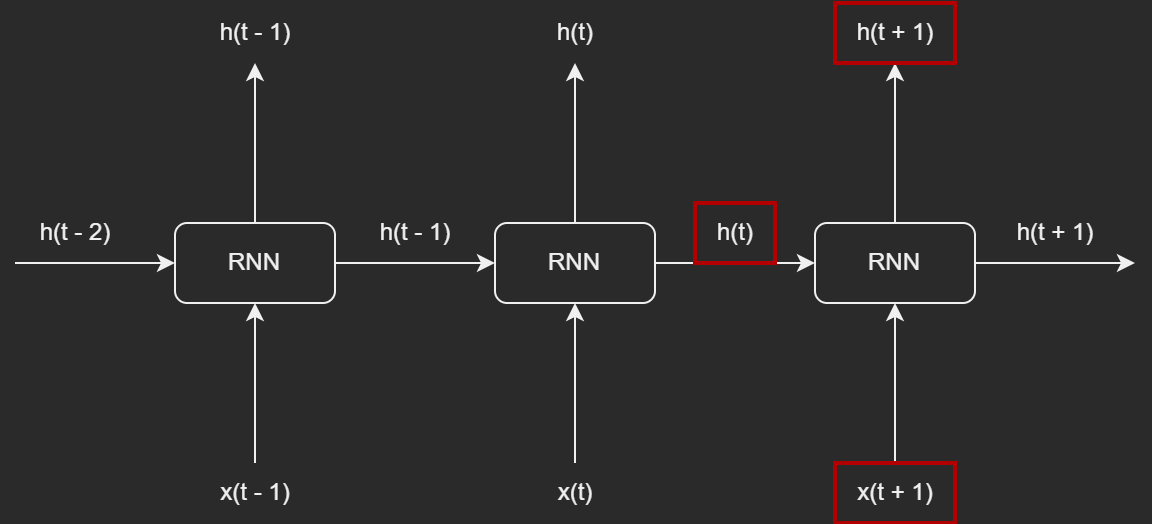

The diagram above was exported from draw.io. Its source (the exported page's mxGraphModel, read from the mxfile embedded in the PNG):
<mxGraphModel dx="1038" dy="641" grid="1" gridSize="10" guides="1" tooltips="1" connect="1" arrows="1" fold="1" page="1" pageScale="1" pageWidth="850" pageHeight="1100" math="0" shadow="0">
  <root>
    <mxCell id="0" />
    <mxCell id="1" parent="0" />
    <mxCell id="1lAWm_SCzi79ECKcBKYS-1" style="edgeStyle=orthogonalEdgeStyle;rounded=0;orthogonalLoop=1;jettySize=auto;html=1;entryX=0;entryY=0.5;entryDx=0;entryDy=0;" parent="1" source="1lAWm_SCzi79ECKcBKYS-3" target="1lAWm_SCzi79ECKcBKYS-6" edge="1">
      <mxGeometry relative="1" as="geometry" />
    </mxCell>
    <mxCell id="1lAWm_SCzi79ECKcBKYS-2" style="edgeStyle=orthogonalEdgeStyle;rounded=0;orthogonalLoop=1;jettySize=auto;html=1;" parent="1" source="1lAWm_SCzi79ECKcBKYS-3" edge="1">
      <mxGeometry relative="1" as="geometry">
        <mxPoint x="200" y="120" as="targetPoint" />
      </mxGeometry>
    </mxCell>
    <mxCell id="1lAWm_SCzi79ECKcBKYS-3" value="RNN" style="rounded=1;whiteSpace=wrap;html=1;" parent="1" vertex="1">
      <mxGeometry x="160" y="200" width="80" height="40" as="geometry" />
    </mxCell>
    <mxCell id="1lAWm_SCzi79ECKcBKYS-4" style="edgeStyle=orthogonalEdgeStyle;rounded=0;orthogonalLoop=1;jettySize=auto;html=1;entryX=0;entryY=0.5;entryDx=0;entryDy=0;" parent="1" source="1lAWm_SCzi79ECKcBKYS-6" target="1lAWm_SCzi79ECKcBKYS-9" edge="1">
      <mxGeometry relative="1" as="geometry" />
    </mxCell>
    <mxCell id="1lAWm_SCzi79ECKcBKYS-5" style="edgeStyle=orthogonalEdgeStyle;rounded=0;orthogonalLoop=1;jettySize=auto;html=1;" parent="1" source="1lAWm_SCzi79ECKcBKYS-6" edge="1">
      <mxGeometry relative="1" as="geometry">
        <mxPoint x="360" y="120" as="targetPoint" />
      </mxGeometry>
    </mxCell>
    <mxCell id="1lAWm_SCzi79ECKcBKYS-6" value="RNN" style="rounded=1;whiteSpace=wrap;html=1;" parent="1" vertex="1">
      <mxGeometry x="320" y="200" width="80" height="40" as="geometry" />
    </mxCell>
    <mxCell id="1lAWm_SCzi79ECKcBKYS-7" style="edgeStyle=orthogonalEdgeStyle;rounded=0;orthogonalLoop=1;jettySize=auto;html=1;" parent="1" source="1lAWm_SCzi79ECKcBKYS-9" edge="1">
      <mxGeometry relative="1" as="geometry">
        <mxPoint x="640" y="220" as="targetPoint" />
      </mxGeometry>
    </mxCell>
    <mxCell id="1lAWm_SCzi79ECKcBKYS-8" style="edgeStyle=orthogonalEdgeStyle;rounded=0;orthogonalLoop=1;jettySize=auto;html=1;" parent="1" source="1lAWm_SCzi79ECKcBKYS-9" edge="1">
      <mxGeometry relative="1" as="geometry">
        <mxPoint x="520" y="120" as="targetPoint" />
      </mxGeometry>
    </mxCell>
    <mxCell id="1lAWm_SCzi79ECKcBKYS-9" value="RNN" style="rounded=1;whiteSpace=wrap;html=1;" parent="1" vertex="1">
      <mxGeometry x="480" y="200" width="80" height="40" as="geometry" />
    </mxCell>
    <mxCell id="1lAWm_SCzi79ECKcBKYS-10" value="" style="endArrow=classic;html=1;rounded=0;entryX=0;entryY=0.5;entryDx=0;entryDy=0;" parent="1" target="1lAWm_SCzi79ECKcBKYS-3" edge="1">
      <mxGeometry width="50" height="50" relative="1" as="geometry">
        <mxPoint x="80" y="220" as="sourcePoint" />
        <mxPoint x="100" y="230" as="targetPoint" />
      </mxGeometry>
    </mxCell>
    <mxCell id="1lAWm_SCzi79ECKcBKYS-11" value="" style="endArrow=classic;html=1;rounded=0;entryX=0.5;entryY=1;entryDx=0;entryDy=0;" parent="1" target="1lAWm_SCzi79ECKcBKYS-3" edge="1">
      <mxGeometry width="50" height="50" relative="1" as="geometry">
        <mxPoint x="200" y="320" as="sourcePoint" />
        <mxPoint x="230" y="280" as="targetPoint" />
      </mxGeometry>
    </mxCell>
    <mxCell id="1lAWm_SCzi79ECKcBKYS-12" value="" style="endArrow=classic;html=1;rounded=0;entryX=0.5;entryY=1;entryDx=0;entryDy=0;" parent="1" target="1lAWm_SCzi79ECKcBKYS-6" edge="1">
      <mxGeometry width="50" height="50" relative="1" as="geometry">
        <mxPoint x="360" y="320" as="sourcePoint" />
        <mxPoint x="370" y="300" as="targetPoint" />
      </mxGeometry>
    </mxCell>
    <mxCell id="1lAWm_SCzi79ECKcBKYS-13" value="" style="endArrow=classic;html=1;rounded=0;entryX=0.5;entryY=1;entryDx=0;entryDy=0;" parent="1" target="1lAWm_SCzi79ECKcBKYS-9" edge="1">
      <mxGeometry width="50" height="50" relative="1" as="geometry">
        <mxPoint x="520" y="320" as="sourcePoint" />
        <mxPoint x="510" y="300" as="targetPoint" />
      </mxGeometry>
    </mxCell>
    <mxCell id="1lAWm_SCzi79ECKcBKYS-14" value="h(t - 2)" style="text;html=1;align=center;verticalAlign=middle;resizable=0;points=[];autosize=1;strokeColor=none;fillColor=none;" parent="1" vertex="1">
      <mxGeometry x="80" y="190" width="60" height="30" as="geometry" />
    </mxCell>
    <mxCell id="1lAWm_SCzi79ECKcBKYS-15" value="h(t - 1)" style="text;html=1;align=center;verticalAlign=middle;resizable=0;points=[];autosize=1;strokeColor=none;fillColor=none;" parent="1" vertex="1">
      <mxGeometry x="250" y="190" width="60" height="30" as="geometry" />
    </mxCell>
    <mxCell id="1lAWm_SCzi79ECKcBKYS-16" value="h(t)" style="text;html=1;align=center;verticalAlign=middle;resizable=0;points=[];autosize=1;strokeColor=none;fillColor=none;" parent="1" vertex="1">
      <mxGeometry x="420" y="190" width="40" height="30" as="geometry" />
    </mxCell>
    <mxCell id="1lAWm_SCzi79ECKcBKYS-17" value="h(t + 1)" style="text;html=1;align=center;verticalAlign=middle;resizable=0;points=[];autosize=1;strokeColor=none;fillColor=none;" parent="1" vertex="1">
      <mxGeometry x="570" y="190" width="60" height="30" as="geometry" />
    </mxCell>
    <mxCell id="1lAWm_SCzi79ECKcBKYS-18" value="h(t - 1)" style="text;html=1;align=center;verticalAlign=middle;resizable=0;points=[];autosize=1;strokeColor=none;fillColor=none;" parent="1" vertex="1">
      <mxGeometry x="170" y="90" width="60" height="30" as="geometry" />
    </mxCell>
    <mxCell id="1lAWm_SCzi79ECKcBKYS-19" value="h(t)" style="text;html=1;align=center;verticalAlign=middle;resizable=0;points=[];autosize=1;strokeColor=none;fillColor=none;" parent="1" vertex="1">
      <mxGeometry x="340" y="90" width="40" height="30" as="geometry" />
    </mxCell>
    <mxCell id="1lAWm_SCzi79ECKcBKYS-20" value="h(t + 1)" style="text;html=1;align=center;verticalAlign=middle;resizable=0;points=[];autosize=1;strokeColor=none;fillColor=none;" parent="1" vertex="1">
      <mxGeometry x="490" y="90" width="60" height="30" as="geometry" />
    </mxCell>
    <mxCell id="1lAWm_SCzi79ECKcBKYS-21" value="x(t - 1)" style="text;html=1;align=center;verticalAlign=middle;resizable=0;points=[];autosize=1;strokeColor=none;fillColor=none;" parent="1" vertex="1">
      <mxGeometry x="170" y="320" width="60" height="30" as="geometry" />
    </mxCell>
    <mxCell id="1lAWm_SCzi79ECKcBKYS-22" value="x(t)" style="text;html=1;align=center;verticalAlign=middle;resizable=0;points=[];autosize=1;strokeColor=none;fillColor=none;" parent="1" vertex="1">
      <mxGeometry x="340" y="320" width="40" height="30" as="geometry" />
    </mxCell>
    <mxCell id="1lAWm_SCzi79ECKcBKYS-23" value="x(t + 1)" style="text;html=1;align=center;verticalAlign=middle;resizable=0;points=[];autosize=1;strokeColor=none;fillColor=none;" parent="1" vertex="1">
      <mxGeometry x="490" y="320" width="60" height="30" as="geometry" />
    </mxCell>
    <mxCell id="1lAWm_SCzi79ECKcBKYS-24" value="" style="rounded=0;whiteSpace=wrap;html=1;fillColor=none;strokeWidth=2;strokeColor=#B20000;fontColor=#ffffff;" parent="1" vertex="1">
      <mxGeometry x="420" y="190" width="40" height="30" as="geometry" />
    </mxCell>
    <mxCell id="1lAWm_SCzi79ECKcBKYS-25" value="" style="rounded=0;whiteSpace=wrap;html=1;fillColor=none;strokeWidth=2;strokeColor=#B20000;fontColor=#ffffff;" parent="1" vertex="1">
      <mxGeometry x="490" y="320" width="60" height="30" as="geometry" />
    </mxCell>
    <mxCell id="1lAWm_SCzi79ECKcBKYS-26" value="" style="rounded=0;whiteSpace=wrap;html=1;fillColor=none;strokeWidth=2;strokeColor=#B20000;fontColor=#ffffff;" parent="1" vertex="1">
      <mxGeometry x="490" y="90" width="60" height="30" as="geometry" />
    </mxCell>
  </root>
</mxGraphModel>